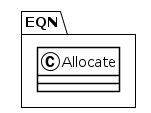

The diagram above was rendered by PlantUML. Its source (embedded in the PNG):
@startuml
!theme plain
package EQN {
class Allocate {
}
}
@enduml